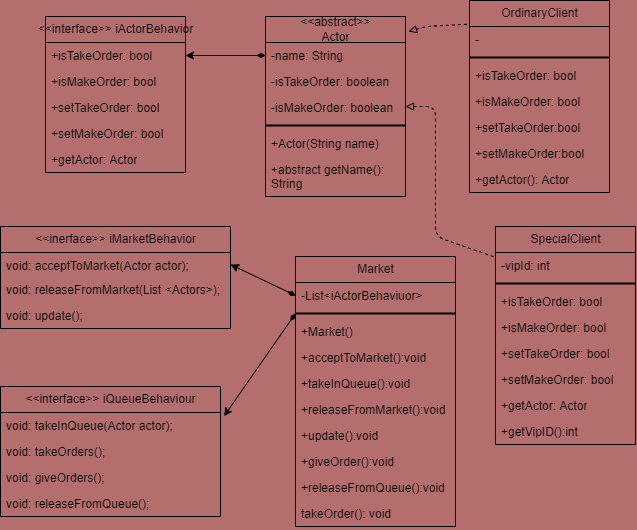

The diagram above was exported from draw.io. Its source (the exported page's mxGraphModel, read from the mxfile embedded in the PNG):
<mxGraphModel dx="557" dy="248" grid="1" gridSize="10" guides="1" tooltips="1" connect="1" arrows="1" fold="1" page="1" pageScale="1" pageWidth="827" pageHeight="1169" background="#b46e6e" math="0" shadow="0">
  <root>
    <mxCell id="0" />
    <mxCell id="1" parent="0" />
    <mxCell id="2" value="&amp;lt;&amp;lt;abstract&amp;gt;&amp;gt;&lt;br&gt;Actor" style="swimlane;fontStyle=0;childLayout=stackLayout;horizontal=1;startSize=26;fillColor=none;horizontalStack=0;resizeParent=1;resizeParentMax=0;resizeLast=0;collapsible=1;marginBottom=0;html=1;" parent="1" vertex="1">
      <mxGeometry x="280" y="40" width="140" height="180" as="geometry" />
    </mxCell>
    <mxCell id="3" value="-name: String" style="text;strokeColor=none;fillColor=none;align=left;verticalAlign=top;spacingLeft=4;spacingRight=4;overflow=hidden;rotatable=0;points=[[0,0.5],[1,0.5]];portConstraint=eastwest;whiteSpace=wrap;html=1;" parent="2" vertex="1">
      <mxGeometry y="26" width="140" height="26" as="geometry" />
    </mxCell>
    <mxCell id="4" value="-isTakeOrder: boolean" style="text;strokeColor=none;fillColor=none;align=left;verticalAlign=top;spacingLeft=4;spacingRight=4;overflow=hidden;rotatable=0;points=[[0,0.5],[1,0.5]];portConstraint=eastwest;whiteSpace=wrap;html=1;" parent="2" vertex="1">
      <mxGeometry y="52" width="140" height="26" as="geometry" />
    </mxCell>
    <mxCell id="5" value="-isMakeOrder: boolean" style="text;strokeColor=none;fillColor=none;align=left;verticalAlign=top;spacingLeft=4;spacingRight=4;overflow=hidden;rotatable=0;points=[[0,0.5],[1,0.5]];portConstraint=eastwest;whiteSpace=wrap;html=1;" parent="2" vertex="1">
      <mxGeometry y="78" width="140" height="26" as="geometry" />
    </mxCell>
    <mxCell id="8" value="" style="line;strokeWidth=2;html=1;" parent="2" vertex="1">
      <mxGeometry y="104" width="140" height="10" as="geometry" />
    </mxCell>
    <mxCell id="7" value="+Actor(String name)" style="text;strokeColor=none;fillColor=none;align=left;verticalAlign=top;spacingLeft=4;spacingRight=4;overflow=hidden;rotatable=0;points=[[0,0.5],[1,0.5]];portConstraint=eastwest;whiteSpace=wrap;html=1;" parent="2" vertex="1">
      <mxGeometry y="114" width="140" height="26" as="geometry" />
    </mxCell>
    <mxCell id="10" value="+abstract getName(): String" style="text;strokeColor=none;fillColor=none;align=left;verticalAlign=top;spacingLeft=4;spacingRight=4;overflow=hidden;rotatable=0;points=[[0,0.5],[1,0.5]];portConstraint=eastwest;whiteSpace=wrap;html=1;" parent="2" vertex="1">
      <mxGeometry y="140" width="140" height="40" as="geometry" />
    </mxCell>
    <mxCell id="11" value="OrdinaryClient" style="swimlane;fontStyle=0;childLayout=stackLayout;horizontal=1;startSize=26;fillColor=none;horizontalStack=0;resizeParent=1;resizeParentMax=0;resizeLast=0;collapsible=1;marginBottom=0;html=1;" parent="1" vertex="1">
      <mxGeometry x="484" y="24" width="140" height="192" as="geometry" />
    </mxCell>
    <mxCell id="14" value="-" style="text;strokeColor=none;fillColor=none;align=left;verticalAlign=top;spacingLeft=4;spacingRight=4;overflow=hidden;rotatable=0;points=[[0,0.5],[1,0.5]];portConstraint=eastwest;whiteSpace=wrap;html=1;" parent="11" vertex="1">
      <mxGeometry y="26" width="140" height="26" as="geometry" />
    </mxCell>
    <mxCell id="16" value="" style="line;strokeWidth=2;html=1;" parent="11" vertex="1">
      <mxGeometry y="52" width="140" height="10" as="geometry" />
    </mxCell>
    <mxCell id="12" value="+isTakeOrder: bool" style="text;strokeColor=none;fillColor=none;align=left;verticalAlign=top;spacingLeft=4;spacingRight=4;overflow=hidden;rotatable=0;points=[[0,0.5],[1,0.5]];portConstraint=eastwest;whiteSpace=wrap;html=1;" parent="11" vertex="1">
      <mxGeometry y="62" width="140" height="26" as="geometry" />
    </mxCell>
    <mxCell id="13" value="+isMakeOrder: bool" style="text;strokeColor=none;fillColor=none;align=left;verticalAlign=top;spacingLeft=4;spacingRight=4;overflow=hidden;rotatable=0;points=[[0,0.5],[1,0.5]];portConstraint=eastwest;whiteSpace=wrap;html=1;" parent="11" vertex="1">
      <mxGeometry y="88" width="140" height="26" as="geometry" />
    </mxCell>
    <mxCell id="17" value="+setTakeOrder:bool" style="text;strokeColor=none;fillColor=none;align=left;verticalAlign=top;spacingLeft=4;spacingRight=4;overflow=hidden;rotatable=0;points=[[0,0.5],[1,0.5]];portConstraint=eastwest;whiteSpace=wrap;html=1;" parent="11" vertex="1">
      <mxGeometry y="114" width="140" height="26" as="geometry" />
    </mxCell>
    <mxCell id="18" value="+setMakeOrder:bool" style="text;strokeColor=none;fillColor=none;align=left;verticalAlign=top;spacingLeft=4;spacingRight=4;overflow=hidden;rotatable=0;points=[[0,0.5],[1,0.5]];portConstraint=eastwest;whiteSpace=wrap;html=1;" parent="11" vertex="1">
      <mxGeometry y="140" width="140" height="26" as="geometry" />
    </mxCell>
    <mxCell id="19" value="+getActor(): Actor" style="text;strokeColor=none;fillColor=none;align=left;verticalAlign=top;spacingLeft=4;spacingRight=4;overflow=hidden;rotatable=0;points=[[0,0.5],[1,0.5]];portConstraint=eastwest;whiteSpace=wrap;html=1;" parent="11" vertex="1">
      <mxGeometry y="166" width="140" height="26" as="geometry" />
    </mxCell>
    <mxCell id="15" value="" style="endArrow=none;dashed=1;html=1;exitX=1.022;exitY=0.084;exitDx=0;exitDy=0;endFill=0;startArrow=block;startFill=0;entryX=-0.009;entryY=-0.089;entryDx=0;entryDy=0;entryPerimeter=0;exitPerimeter=0;" parent="1" source="2" edge="1" target="14">
      <mxGeometry width="50" height="50" relative="1" as="geometry">
        <mxPoint x="300" y="90" as="sourcePoint" />
        <mxPoint x="340" y="37" as="targetPoint" />
        <Array as="points">
          <mxPoint x="440" y="50" />
        </Array>
      </mxGeometry>
    </mxCell>
    <mxCell id="20" value="SpecialClient" style="swimlane;fontStyle=0;childLayout=stackLayout;horizontal=1;startSize=26;fillColor=none;horizontalStack=0;resizeParent=1;resizeParentMax=0;resizeLast=0;collapsible=1;marginBottom=0;html=1;" parent="1" vertex="1">
      <mxGeometry x="510" y="250" width="140" height="218" as="geometry" />
    </mxCell>
    <mxCell id="27" value="-vipId: int" style="text;strokeColor=none;fillColor=none;align=left;verticalAlign=top;spacingLeft=4;spacingRight=4;overflow=hidden;rotatable=0;points=[[0,0.5],[1,0.5]];portConstraint=eastwest;whiteSpace=wrap;html=1;" parent="20" vertex="1">
      <mxGeometry y="26" width="140" height="26" as="geometry" />
    </mxCell>
    <mxCell id="28" value="" style="line;strokeWidth=2;html=1;" parent="20" vertex="1">
      <mxGeometry y="52" width="140" height="10" as="geometry" />
    </mxCell>
    <mxCell id="21" value="+isTakeOrder: bool" style="text;strokeColor=none;fillColor=none;align=left;verticalAlign=top;spacingLeft=4;spacingRight=4;overflow=hidden;rotatable=0;points=[[0,0.5],[1,0.5]];portConstraint=eastwest;whiteSpace=wrap;html=1;" parent="20" vertex="1">
      <mxGeometry y="62" width="140" height="26" as="geometry" />
    </mxCell>
    <mxCell id="22" value="+isMakeOrder: bool" style="text;strokeColor=none;fillColor=none;align=left;verticalAlign=top;spacingLeft=4;spacingRight=4;overflow=hidden;rotatable=0;points=[[0,0.5],[1,0.5]];portConstraint=eastwest;whiteSpace=wrap;html=1;" parent="20" vertex="1">
      <mxGeometry y="88" width="140" height="26" as="geometry" />
    </mxCell>
    <mxCell id="23" value="+setTakeOrder: bool" style="text;strokeColor=none;fillColor=none;align=left;verticalAlign=top;spacingLeft=4;spacingRight=4;overflow=hidden;rotatable=0;points=[[0,0.5],[1,0.5]];portConstraint=eastwest;whiteSpace=wrap;html=1;" parent="20" vertex="1">
      <mxGeometry y="114" width="140" height="26" as="geometry" />
    </mxCell>
    <mxCell id="24" value="+setMakeOrder: bool" style="text;strokeColor=none;fillColor=none;align=left;verticalAlign=top;spacingLeft=4;spacingRight=4;overflow=hidden;rotatable=0;points=[[0,0.5],[1,0.5]];portConstraint=eastwest;whiteSpace=wrap;html=1;" parent="20" vertex="1">
      <mxGeometry y="140" width="140" height="26" as="geometry" />
    </mxCell>
    <mxCell id="25" value="+getActor: Actor" style="text;strokeColor=none;fillColor=none;align=left;verticalAlign=top;spacingLeft=4;spacingRight=4;overflow=hidden;rotatable=0;points=[[0,0.5],[1,0.5]];portConstraint=eastwest;whiteSpace=wrap;html=1;" parent="20" vertex="1">
      <mxGeometry y="166" width="140" height="26" as="geometry" />
    </mxCell>
    <mxCell id="29" value="+getVipID():int" style="text;strokeColor=none;fillColor=none;align=left;verticalAlign=top;spacingLeft=4;spacingRight=4;overflow=hidden;rotatable=0;points=[[0,0.5],[1,0.5]];portConstraint=eastwest;whiteSpace=wrap;html=1;" parent="20" vertex="1">
      <mxGeometry y="192" width="140" height="26" as="geometry" />
    </mxCell>
    <mxCell id="26" value="" style="endArrow=none;dashed=1;html=1;entryX=-0.011;entryY=0.139;entryDx=0;entryDy=0;entryPerimeter=0;endFill=0;startArrow=block;startFill=0;" parent="1" target="20" edge="1">
      <mxGeometry width="50" height="50" relative="1" as="geometry">
        <mxPoint x="420" y="130" as="sourcePoint" />
        <mxPoint x="340" y="270" as="targetPoint" />
        <Array as="points">
          <mxPoint x="450" y="130" />
          <mxPoint x="450" y="260" />
        </Array>
      </mxGeometry>
    </mxCell>
    <mxCell id="30" value="&amp;lt;&amp;lt;inerface&amp;gt;&amp;gt; iMarketBehavior" style="swimlane;fontStyle=0;childLayout=stackLayout;horizontal=1;startSize=26;fillColor=none;horizontalStack=0;resizeParent=1;resizeParentMax=0;resizeLast=0;collapsible=1;marginBottom=0;html=1;" parent="1" vertex="1">
      <mxGeometry x="15" y="250" width="230" height="102" as="geometry" />
    </mxCell>
    <mxCell id="31" value="void: acceptToMarket(Actor actor);" style="text;strokeColor=none;fillColor=none;align=left;verticalAlign=top;spacingLeft=4;spacingRight=4;overflow=hidden;rotatable=0;points=[[0,0.5],[1,0.5]];portConstraint=eastwest;whiteSpace=wrap;html=1;" parent="30" vertex="1">
      <mxGeometry y="26" width="230" height="24" as="geometry" />
    </mxCell>
    <mxCell id="32" value="void: releaseFromMarket(List &amp;lt;Actors&amp;gt;);&amp;nbsp;" style="text;strokeColor=none;fillColor=none;align=left;verticalAlign=top;spacingLeft=4;spacingRight=4;overflow=hidden;rotatable=0;points=[[0,0.5],[1,0.5]];portConstraint=eastwest;whiteSpace=wrap;html=1;" parent="30" vertex="1">
      <mxGeometry y="50" width="230" height="26" as="geometry" />
    </mxCell>
    <mxCell id="33" value="void: update();&lt;br/&gt;" style="text;strokeColor=none;fillColor=none;align=left;verticalAlign=top;spacingLeft=4;spacingRight=4;overflow=hidden;rotatable=0;points=[[0,0.5],[1,0.5]];portConstraint=eastwest;whiteSpace=wrap;html=1;" parent="30" vertex="1">
      <mxGeometry y="76" width="230" height="26" as="geometry" />
    </mxCell>
    <mxCell id="34" value="&amp;lt;&amp;lt;interface&amp;gt;&amp;gt; iQueueBehaviour" style="swimlane;fontStyle=0;childLayout=stackLayout;horizontal=1;startSize=26;fillColor=none;horizontalStack=0;resizeParent=1;resizeParentMax=0;resizeLast=0;collapsible=1;marginBottom=0;html=1;" parent="1" vertex="1">
      <mxGeometry x="15" y="410" width="220" height="130" as="geometry" />
    </mxCell>
    <mxCell id="35" value="void: takeInQueue(Actor actor);&lt;br/&gt;" style="text;strokeColor=none;fillColor=none;align=left;verticalAlign=top;spacingLeft=4;spacingRight=4;overflow=hidden;rotatable=0;points=[[0,0.5],[1,0.5]];portConstraint=eastwest;whiteSpace=wrap;html=1;" parent="34" vertex="1">
      <mxGeometry y="26" width="220" height="26" as="geometry" />
    </mxCell>
    <mxCell id="36" value="void: takeOrders();&lt;br/&gt;" style="text;strokeColor=none;fillColor=none;align=left;verticalAlign=top;spacingLeft=4;spacingRight=4;overflow=hidden;rotatable=0;points=[[0,0.5],[1,0.5]];portConstraint=eastwest;whiteSpace=wrap;html=1;" parent="34" vertex="1">
      <mxGeometry y="52" width="220" height="26" as="geometry" />
    </mxCell>
    <mxCell id="37" value="void: giveOrders();" style="text;strokeColor=none;fillColor=none;align=left;verticalAlign=top;spacingLeft=4;spacingRight=4;overflow=hidden;rotatable=0;points=[[0,0.5],[1,0.5]];portConstraint=eastwest;whiteSpace=wrap;html=1;" parent="34" vertex="1">
      <mxGeometry y="78" width="220" height="26" as="geometry" />
    </mxCell>
    <mxCell id="38" value="void: releaseFromQueue();&lt;br/&gt;" style="text;strokeColor=none;fillColor=none;align=left;verticalAlign=top;spacingLeft=4;spacingRight=4;overflow=hidden;rotatable=0;points=[[0,0.5],[1,0.5]];portConstraint=eastwest;whiteSpace=wrap;html=1;" parent="34" vertex="1">
      <mxGeometry y="104" width="220" height="26" as="geometry" />
    </mxCell>
    <mxCell id="39" value="&amp;lt;&amp;lt;interface&amp;gt;&amp;gt; iActorBehavior" style="swimlane;fontStyle=0;childLayout=stackLayout;horizontal=1;startSize=26;fillColor=none;horizontalStack=0;resizeParent=1;resizeParentMax=0;resizeLast=0;collapsible=1;marginBottom=0;html=1;" vertex="1" parent="1">
      <mxGeometry x="60" y="40" width="140" height="156" as="geometry" />
    </mxCell>
    <mxCell id="40" value="+isTakeOrder: bool" style="text;strokeColor=none;fillColor=none;align=left;verticalAlign=top;spacingLeft=4;spacingRight=4;overflow=hidden;rotatable=0;points=[[0,0.5],[1,0.5]];portConstraint=eastwest;whiteSpace=wrap;html=1;" vertex="1" parent="39">
      <mxGeometry y="26" width="140" height="26" as="geometry" />
    </mxCell>
    <mxCell id="41" value="+isMakeOrder: bool" style="text;strokeColor=none;fillColor=none;align=left;verticalAlign=top;spacingLeft=4;spacingRight=4;overflow=hidden;rotatable=0;points=[[0,0.5],[1,0.5]];portConstraint=eastwest;whiteSpace=wrap;html=1;" vertex="1" parent="39">
      <mxGeometry y="52" width="140" height="26" as="geometry" />
    </mxCell>
    <mxCell id="42" value="+setTakeOrder: bool" style="text;strokeColor=none;fillColor=none;align=left;verticalAlign=top;spacingLeft=4;spacingRight=4;overflow=hidden;rotatable=0;points=[[0,0.5],[1,0.5]];portConstraint=eastwest;whiteSpace=wrap;html=1;" vertex="1" parent="39">
      <mxGeometry y="78" width="140" height="26" as="geometry" />
    </mxCell>
    <mxCell id="43" value="+setMakeOrder: bool" style="text;strokeColor=none;fillColor=none;align=left;verticalAlign=top;spacingLeft=4;spacingRight=4;overflow=hidden;rotatable=0;points=[[0,0.5],[1,0.5]];portConstraint=eastwest;whiteSpace=wrap;html=1;" vertex="1" parent="39">
      <mxGeometry y="104" width="140" height="26" as="geometry" />
    </mxCell>
    <mxCell id="44" value="+getActor: Actor" style="text;strokeColor=none;fillColor=none;align=left;verticalAlign=top;spacingLeft=4;spacingRight=4;overflow=hidden;rotatable=0;points=[[0,0.5],[1,0.5]];portConstraint=eastwest;whiteSpace=wrap;html=1;" vertex="1" parent="39">
      <mxGeometry y="130" width="140" height="26" as="geometry" />
    </mxCell>
    <mxCell id="45" value="" style="endArrow=classic;html=1;entryX=1;entryY=0.5;entryDx=0;entryDy=0;exitX=0;exitY=0.5;exitDx=0;exitDy=0;startArrow=diamondThin;startFill=1;" edge="1" parent="1" source="3" target="40">
      <mxGeometry width="50" height="50" relative="1" as="geometry">
        <mxPoint x="420" y="160" as="sourcePoint" />
        <mxPoint x="470" y="110" as="targetPoint" />
      </mxGeometry>
    </mxCell>
    <mxCell id="46" value="Market" style="swimlane;fontStyle=0;childLayout=stackLayout;horizontal=1;startSize=26;fillColor=none;horizontalStack=0;resizeParent=1;resizeParentMax=0;resizeLast=0;collapsible=1;marginBottom=0;html=1;" vertex="1" parent="1">
      <mxGeometry x="310" y="280" width="160" height="270" as="geometry" />
    </mxCell>
    <mxCell id="48" value="-List&amp;lt;iActorBehaviuor&amp;gt;" style="text;strokeColor=none;fillColor=none;align=left;verticalAlign=top;spacingLeft=4;spacingRight=4;overflow=hidden;rotatable=0;points=[[0,0.5],[1,0.5]];portConstraint=eastwest;whiteSpace=wrap;html=1;" vertex="1" parent="46">
      <mxGeometry y="26" width="160" height="26" as="geometry" />
    </mxCell>
    <mxCell id="50" value="" style="line;strokeWidth=2;html=1;" vertex="1" parent="46">
      <mxGeometry y="52" width="160" height="10" as="geometry" />
    </mxCell>
    <mxCell id="49" value="+Market()" style="text;strokeColor=none;fillColor=none;align=left;verticalAlign=top;spacingLeft=4;spacingRight=4;overflow=hidden;rotatable=0;points=[[0,0.5],[1,0.5]];portConstraint=eastwest;whiteSpace=wrap;html=1;" vertex="1" parent="46">
      <mxGeometry y="62" width="160" height="26" as="geometry" />
    </mxCell>
    <mxCell id="52" value="+acceptToMarket():void" style="text;strokeColor=none;fillColor=none;align=left;verticalAlign=top;spacingLeft=4;spacingRight=4;overflow=hidden;rotatable=0;points=[[0,0.5],[1,0.5]];portConstraint=eastwest;whiteSpace=wrap;html=1;" vertex="1" parent="46">
      <mxGeometry y="88" width="160" height="26" as="geometry" />
    </mxCell>
    <mxCell id="53" value="+takeInQueue():void" style="text;strokeColor=none;fillColor=none;align=left;verticalAlign=top;spacingLeft=4;spacingRight=4;overflow=hidden;rotatable=0;points=[[0,0.5],[1,0.5]];portConstraint=eastwest;whiteSpace=wrap;html=1;" vertex="1" parent="46">
      <mxGeometry y="114" width="160" height="26" as="geometry" />
    </mxCell>
    <mxCell id="54" value="+releaseFromMarket():void" style="text;strokeColor=none;fillColor=none;align=left;verticalAlign=top;spacingLeft=4;spacingRight=4;overflow=hidden;rotatable=0;points=[[0,0.5],[1,0.5]];portConstraint=eastwest;whiteSpace=wrap;html=1;" vertex="1" parent="46">
      <mxGeometry y="140" width="160" height="26" as="geometry" />
    </mxCell>
    <mxCell id="55" value="+update():void" style="text;strokeColor=none;fillColor=none;align=left;verticalAlign=top;spacingLeft=4;spacingRight=4;overflow=hidden;rotatable=0;points=[[0,0.5],[1,0.5]];portConstraint=eastwest;whiteSpace=wrap;html=1;" vertex="1" parent="46">
      <mxGeometry y="166" width="160" height="26" as="geometry" />
    </mxCell>
    <mxCell id="56" value="+giveOrder():void" style="text;strokeColor=none;fillColor=none;align=left;verticalAlign=top;spacingLeft=4;spacingRight=4;overflow=hidden;rotatable=0;points=[[0,0.5],[1,0.5]];portConstraint=eastwest;whiteSpace=wrap;html=1;" vertex="1" parent="46">
      <mxGeometry y="192" width="160" height="26" as="geometry" />
    </mxCell>
    <mxCell id="58" value="+releaseFromQueue():void" style="text;strokeColor=none;fillColor=none;align=left;verticalAlign=top;spacingLeft=4;spacingRight=4;overflow=hidden;rotatable=0;points=[[0,0.5],[1,0.5]];portConstraint=eastwest;whiteSpace=wrap;html=1;" vertex="1" parent="46">
      <mxGeometry y="218" width="160" height="26" as="geometry" />
    </mxCell>
    <mxCell id="59" value="takeOrder(): void" style="text;strokeColor=none;fillColor=none;align=left;verticalAlign=top;spacingLeft=4;spacingRight=4;overflow=hidden;rotatable=0;points=[[0,0.5],[1,0.5]];portConstraint=eastwest;whiteSpace=wrap;html=1;" vertex="1" parent="46">
      <mxGeometry y="244" width="160" height="26" as="geometry" />
    </mxCell>
    <mxCell id="60" value="" style="endArrow=classic;html=1;entryX=1;entryY=0.5;entryDx=0;entryDy=0;exitX=0;exitY=0.5;exitDx=0;exitDy=0;startArrow=diamondThin;startFill=1;" edge="1" parent="1" source="48" target="31">
      <mxGeometry width="50" height="50" relative="1" as="geometry">
        <mxPoint x="250" y="400" as="sourcePoint" />
        <mxPoint x="300" y="350" as="targetPoint" />
      </mxGeometry>
    </mxCell>
    <mxCell id="61" value="" style="endArrow=classic;html=1;exitX=0;exitY=0.5;exitDx=0;exitDy=0;exitPerimeter=0;entryX=1.016;entryY=0.142;entryDx=0;entryDy=0;entryPerimeter=0;startArrow=diamondThin;startFill=1;" edge="1" parent="1" source="50" target="35">
      <mxGeometry width="50" height="50" relative="1" as="geometry">
        <mxPoint x="250" y="450" as="sourcePoint" />
        <mxPoint x="300" y="400" as="targetPoint" />
      </mxGeometry>
    </mxCell>
  </root>
</mxGraphModel>